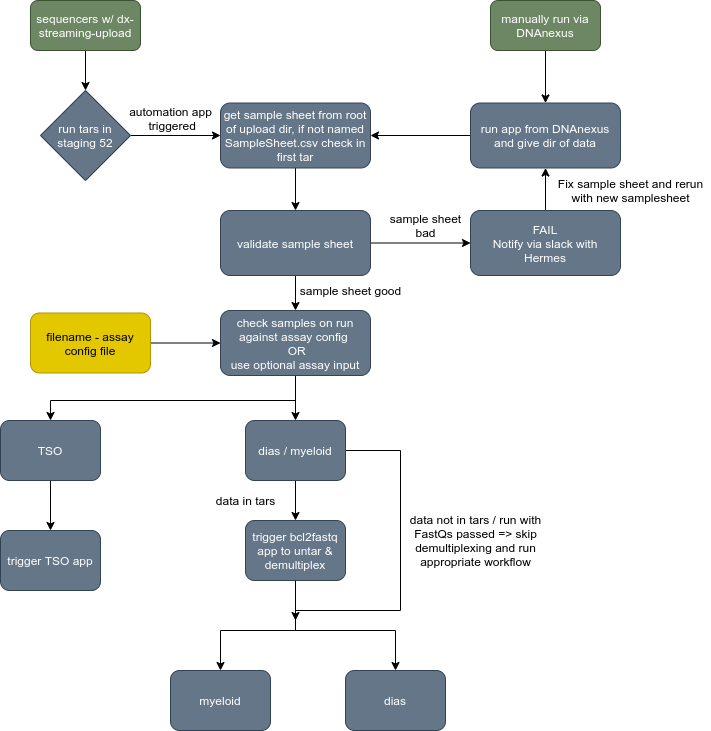

The diagram above was exported from draw.io. Its source (the exported page's mxGraphModel, read from the mxfile embedded in the PNG):
<mxGraphModel dx="1313" dy="702" grid="1" gridSize="10" guides="1" tooltips="1" connect="1" arrows="1" fold="1" page="1" pageScale="1" pageWidth="1169" pageHeight="1654" background="#ffffff" math="0" shadow="0">
  <root>
    <mxCell id="0" />
    <mxCell id="1" parent="0" />
    <mxCell id="4" value="" style="edgeStyle=orthogonalEdgeStyle;rounded=0;orthogonalLoop=1;jettySize=auto;html=1;strokeColor=#000000;" parent="1" source="2" target="3" edge="1">
      <mxGeometry relative="1" as="geometry" />
    </mxCell>
    <mxCell id="2" value="sequencers w/ dx-streaming-upload" style="rounded=1;whiteSpace=wrap;html=1;fillColor=#6d8764;strokeColor=#3A5431;fontColor=#ffffff;" parent="1" vertex="1">
      <mxGeometry x="120" y="90" width="110" height="50" as="geometry" />
    </mxCell>
    <mxCell id="6" value="" style="edgeStyle=orthogonalEdgeStyle;rounded=0;orthogonalLoop=1;jettySize=auto;html=1;strokeColor=#000000;" parent="1" source="3" target="5" edge="1">
      <mxGeometry relative="1" as="geometry" />
    </mxCell>
    <mxCell id="3" value="run tars in staging 52" style="rhombus;whiteSpace=wrap;html=1;fillColor=#647687;strokeColor=#314354;fontColor=#ffffff;" parent="1" vertex="1">
      <mxGeometry x="130" y="180" width="90" height="90" as="geometry" />
    </mxCell>
    <mxCell id="13" value="" style="edgeStyle=orthogonalEdgeStyle;rounded=0;orthogonalLoop=1;jettySize=auto;html=1;strokeColor=#000000;" parent="1" source="5" target="12" edge="1">
      <mxGeometry relative="1" as="geometry" />
    </mxCell>
    <mxCell id="5" value="get sample sheet from root of upload dir, if not named SampleSheet.csv check in first tar" style="rounded=1;whiteSpace=wrap;html=1;fillColor=#647687;strokeColor=#314354;fontColor=#ffffff;" parent="1" vertex="1">
      <mxGeometry x="310" y="192.5" width="150" height="65" as="geometry" />
    </mxCell>
    <mxCell id="7" value="&lt;font color=&quot;#000000&quot;&gt;automation app&lt;br&gt;&amp;nbsp;triggered&lt;/font&gt;" style="text;html=1;align=center;verticalAlign=middle;resizable=0;points=[];autosize=1;strokeColor=none;" parent="1" vertex="1">
      <mxGeometry x="210" y="192.5" width="100" height="30" as="geometry" />
    </mxCell>
    <mxCell id="10" value="" style="edgeStyle=orthogonalEdgeStyle;rounded=0;orthogonalLoop=1;jettySize=auto;html=1;strokeColor=#000000;" parent="1" source="8" target="9" edge="1">
      <mxGeometry relative="1" as="geometry" />
    </mxCell>
    <mxCell id="8" value="manually run via DNAnexus" style="rounded=1;whiteSpace=wrap;html=1;fillColor=#6d8764;strokeColor=#3A5431;fontColor=#ffffff;" parent="1" vertex="1">
      <mxGeometry x="580" y="90" width="110" height="50" as="geometry" />
    </mxCell>
    <mxCell id="11" value="" style="edgeStyle=orthogonalEdgeStyle;rounded=0;orthogonalLoop=1;jettySize=auto;html=1;strokeColor=#000000;" parent="1" source="9" target="5" edge="1">
      <mxGeometry relative="1" as="geometry" />
    </mxCell>
    <mxCell id="9" value="run app from DNAnexus and give dir of data" style="rounded=1;whiteSpace=wrap;html=1;fillColor=#647687;strokeColor=#314354;fontColor=#ffffff;" parent="1" vertex="1">
      <mxGeometry x="560" y="192.5" width="150" height="65" as="geometry" />
    </mxCell>
    <mxCell id="15" value="" style="edgeStyle=orthogonalEdgeStyle;rounded=0;orthogonalLoop=1;jettySize=auto;html=1;strokeColor=#000000;" parent="1" source="12" target="14" edge="1">
      <mxGeometry relative="1" as="geometry" />
    </mxCell>
    <mxCell id="20" value="" style="edgeStyle=orthogonalEdgeStyle;rounded=0;orthogonalLoop=1;jettySize=auto;html=1;strokeColor=#000000;" parent="1" source="12" target="19" edge="1">
      <mxGeometry relative="1" as="geometry" />
    </mxCell>
    <mxCell id="12" value="validate sample sheet" style="rounded=1;whiteSpace=wrap;html=1;fillColor=#647687;strokeColor=#314354;fontColor=#ffffff;" parent="1" vertex="1">
      <mxGeometry x="310" y="300" width="150" height="65" as="geometry" />
    </mxCell>
    <mxCell id="17" value="" style="edgeStyle=orthogonalEdgeStyle;rounded=0;orthogonalLoop=1;jettySize=auto;html=1;strokeColor=#000000;" parent="1" source="14" target="9" edge="1">
      <mxGeometry relative="1" as="geometry" />
    </mxCell>
    <mxCell id="14" value="FAIL&lt;br&gt;Notify via slack with Hermes" style="rounded=1;whiteSpace=wrap;html=1;fillColor=#647687;strokeColor=#314354;fontColor=#ffffff;" parent="1" vertex="1">
      <mxGeometry x="560" y="300" width="150" height="65" as="geometry" />
    </mxCell>
    <mxCell id="16" value="&lt;font color=&quot;#000000&quot;&gt;sample sheet&lt;br&gt;bad&lt;/font&gt;" style="text;html=1;align=center;verticalAlign=middle;resizable=0;points=[];autosize=1;strokeColor=none;" parent="1" vertex="1">
      <mxGeometry x="470" y="300" width="90" height="30" as="geometry" />
    </mxCell>
    <mxCell id="18" value="&lt;font color=&quot;#000000&quot;&gt;Fix sample sheet and rerun&lt;br&gt;with new samplesheet&lt;/font&gt;" style="text;html=1;align=center;verticalAlign=middle;resizable=0;points=[];autosize=1;strokeColor=none;" parent="1" vertex="1">
      <mxGeometry x="640" y="265" width="160" height="30" as="geometry" />
    </mxCell>
    <mxCell id="25" value="" style="edgeStyle=orthogonalEdgeStyle;rounded=0;orthogonalLoop=1;jettySize=auto;html=1;strokeColor=#000000;" parent="1" source="19" target="24" edge="1">
      <mxGeometry relative="1" as="geometry" />
    </mxCell>
    <mxCell id="27" value="" style="edgeStyle=orthogonalEdgeStyle;rounded=0;orthogonalLoop=1;jettySize=auto;html=1;strokeColor=#000000;entryX=0.5;entryY=0;entryDx=0;entryDy=0;" parent="1" source="19" target="26" edge="1">
      <mxGeometry relative="1" as="geometry">
        <mxPoint x="280" y="490" as="targetPoint" />
        <Array as="points">
          <mxPoint x="385" y="490" />
          <mxPoint x="140" y="490" />
        </Array>
      </mxGeometry>
    </mxCell>
    <mxCell id="19" value="check samples on run against assay config &lt;br&gt;&amp;nbsp;OR&lt;br&gt;use optional assay input" style="rounded=1;whiteSpace=wrap;html=1;fillColor=#647687;strokeColor=#314354;fontColor=#ffffff;" parent="1" vertex="1">
      <mxGeometry x="310" y="400" width="150" height="65" as="geometry" />
    </mxCell>
    <mxCell id="22" value="" style="edgeStyle=orthogonalEdgeStyle;rounded=0;orthogonalLoop=1;jettySize=auto;html=1;strokeColor=#000000;" parent="1" source="21" target="19" edge="1">
      <mxGeometry relative="1" as="geometry" />
    </mxCell>
    <mxCell id="21" value="filename - assay config file" style="rounded=1;whiteSpace=wrap;html=1;fillColor=#e3c800;strokeColor=#B09500;fontColor=#000000;" parent="1" vertex="1">
      <mxGeometry x="120" y="402.5" width="120" height="60" as="geometry" />
    </mxCell>
    <mxCell id="23" value="&lt;font color=&quot;#000000&quot;&gt;sample sheet good&lt;/font&gt;" style="text;html=1;align=center;verticalAlign=middle;resizable=0;points=[];autosize=1;strokeColor=none;" parent="1" vertex="1">
      <mxGeometry x="380" y="370" width="120" height="20" as="geometry" />
    </mxCell>
    <mxCell id="29" value="" style="edgeStyle=orthogonalEdgeStyle;rounded=0;orthogonalLoop=1;jettySize=auto;html=1;strokeColor=#000000;" parent="1" source="24" edge="1">
      <mxGeometry relative="1" as="geometry">
        <mxPoint x="385" y="710" as="targetPoint" />
        <Array as="points">
          <mxPoint x="490" y="540" />
          <mxPoint x="490" y="700" />
          <mxPoint x="385" y="700" />
        </Array>
      </mxGeometry>
    </mxCell>
    <mxCell id="33" value="" style="edgeStyle=orthogonalEdgeStyle;rounded=0;orthogonalLoop=1;jettySize=auto;html=1;strokeColor=#000000;" parent="1" source="24" target="28" edge="1">
      <mxGeometry relative="1" as="geometry" />
    </mxCell>
    <mxCell id="24" value="dias / myeloid" style="rounded=1;whiteSpace=wrap;html=1;fillColor=#647687;strokeColor=#314354;fontColor=#ffffff;" parent="1" vertex="1">
      <mxGeometry x="335" y="510" width="100" height="60" as="geometry" />
    </mxCell>
    <mxCell id="36" value="" style="edgeStyle=orthogonalEdgeStyle;rounded=0;orthogonalLoop=1;jettySize=auto;html=1;strokeColor=#000000;" parent="1" source="26" target="35" edge="1">
      <mxGeometry relative="1" as="geometry" />
    </mxCell>
    <mxCell id="26" value="TSO" style="rounded=1;whiteSpace=wrap;html=1;fillColor=#647687;strokeColor=#314354;fontColor=#ffffff;" parent="1" vertex="1">
      <mxGeometry x="90" y="510" width="100" height="60" as="geometry" />
    </mxCell>
    <mxCell id="32" value="" style="edgeStyle=orthogonalEdgeStyle;rounded=0;orthogonalLoop=1;jettySize=auto;html=1;strokeColor=#000000;entryX=0.5;entryY=0;entryDx=0;entryDy=0;" parent="1" source="28" target="37" edge="1">
      <mxGeometry relative="1" as="geometry">
        <Array as="points">
          <mxPoint x="385" y="720" />
          <mxPoint x="310" y="720" />
        </Array>
      </mxGeometry>
    </mxCell>
    <mxCell id="28" value="trigger bcl2fastq app to untar &amp;amp; demultiplex" style="rounded=1;whiteSpace=wrap;html=1;fillColor=#647687;strokeColor=#314354;fontColor=#ffffff;" parent="1" vertex="1">
      <mxGeometry x="335" y="610" width="100" height="60" as="geometry" />
    </mxCell>
    <mxCell id="30" value="&lt;font color=&quot;#000000&quot;&gt;data in tars&lt;/font&gt;" style="text;html=1;align=center;verticalAlign=middle;resizable=0;points=[];autosize=1;strokeColor=none;" parent="1" vertex="1">
      <mxGeometry x="300" y="580" width="70" height="20" as="geometry" />
    </mxCell>
    <mxCell id="31" value="dias" style="rounded=1;whiteSpace=wrap;html=1;fillColor=#647687;strokeColor=#314354;fontColor=#ffffff;" parent="1" vertex="1">
      <mxGeometry x="435" y="760" width="100" height="60" as="geometry" />
    </mxCell>
    <mxCell id="34" value="&lt;font color=&quot;#000000&quot;&gt;data not in tars / run with&lt;br&gt;FastQs passed =&amp;gt; skip&lt;br&gt;demultiplexing and run&lt;br&gt;appropriate workflow&lt;br&gt;&lt;/font&gt;" style="text;html=1;align=center;verticalAlign=middle;resizable=0;points=[];autosize=1;strokeColor=none;" parent="1" vertex="1">
      <mxGeometry x="490" y="600" width="150" height="60" as="geometry" />
    </mxCell>
    <mxCell id="35" value="trigger TSO app" style="rounded=1;whiteSpace=wrap;html=1;fillColor=#647687;strokeColor=#314354;fontColor=#ffffff;" parent="1" vertex="1">
      <mxGeometry x="90" y="620" width="100" height="60" as="geometry" />
    </mxCell>
    <mxCell id="37" value="myeloid" style="rounded=1;whiteSpace=wrap;html=1;fillColor=#647687;strokeColor=#314354;fontColor=#ffffff;" vertex="1" parent="1">
      <mxGeometry x="260" y="760" width="100" height="60" as="geometry" />
    </mxCell>
    <mxCell id="38" value="" style="edgeStyle=orthogonalEdgeStyle;rounded=0;orthogonalLoop=1;jettySize=auto;html=1;strokeColor=#000000;entryX=0.5;entryY=0;entryDx=0;entryDy=0;exitX=0.5;exitY=1;exitDx=0;exitDy=0;" edge="1" parent="1" source="28" target="31">
      <mxGeometry relative="1" as="geometry">
        <mxPoint x="395" y="680" as="sourcePoint" />
        <mxPoint x="320" y="770" as="targetPoint" />
        <Array as="points">
          <mxPoint x="385" y="720" />
          <mxPoint x="485" y="720" />
        </Array>
      </mxGeometry>
    </mxCell>
  </root>
</mxGraphModel>